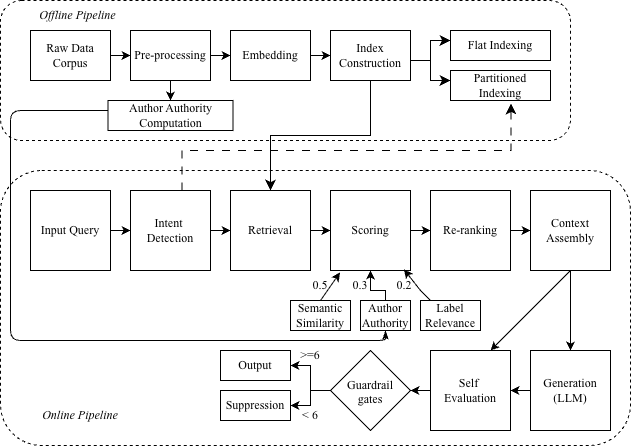

The diagram above was exported from draw.io. Its source (the exported page's mxGraphModel, read from the mxfile embedded in the PNG):
<mxGraphModel dx="934" dy="610" grid="1" gridSize="10" guides="1" tooltips="1" connect="1" arrows="1" fold="1" page="1" pageScale="1" pageWidth="827" pageHeight="1169" background="light-dark(#ffffff, #121212)" math="0" shadow="0">
  <root>
    <mxCell id="0" />
    <mxCell id="1" parent="0" />
    <mxCell id="SrSBg9zOsvtUCVW5hYoA-90" edge="1" parent="1" source="SrSBg9zOsvtUCVW5hYoA-1" style="edgeStyle=orthogonalEdgeStyle;rounded=0;orthogonalLoop=1;jettySize=auto;html=1;" target="SrSBg9zOsvtUCVW5hYoA-4" value="">
      <mxGeometry relative="1" as="geometry" />
    </mxCell>
    <mxCell id="SrSBg9zOsvtUCVW5hYoA-1" parent="1" style="rounded=0;whiteSpace=wrap;html=1;" value="&lt;font face=&quot;Times New Roman&quot;&gt;Raw Data Corpus&lt;/font&gt;" vertex="1">
      <mxGeometry height="50" width="80" x="40" y="120" as="geometry" />
    </mxCell>
    <mxCell id="SrSBg9zOsvtUCVW5hYoA-91" edge="1" parent="1" source="SrSBg9zOsvtUCVW5hYoA-4" style="edgeStyle=orthogonalEdgeStyle;rounded=0;orthogonalLoop=1;jettySize=auto;html=1;" target="SrSBg9zOsvtUCVW5hYoA-5" value="">
      <mxGeometry relative="1" as="geometry" />
    </mxCell>
    <mxCell id="SrSBg9zOsvtUCVW5hYoA-96" edge="1" parent="1" source="SrSBg9zOsvtUCVW5hYoA-4" style="edgeStyle=orthogonalEdgeStyle;rounded=0;orthogonalLoop=1;jettySize=auto;html=1;" target="SrSBg9zOsvtUCVW5hYoA-94" value="">
      <mxGeometry relative="1" as="geometry" />
    </mxCell>
    <mxCell id="SrSBg9zOsvtUCVW5hYoA-4" parent="1" style="rounded=0;whiteSpace=wrap;html=1;align=center;direction=west;" value="&lt;font face=&quot;Times New Roman&quot;&gt;&amp;nbsp;Pre-processing&amp;nbsp;&lt;/font&gt;" vertex="1">
      <mxGeometry height="50" width="80" x="140" y="120" as="geometry" />
    </mxCell>
    <mxCell id="SrSBg9zOsvtUCVW5hYoA-93" edge="1" parent="1" source="SrSBg9zOsvtUCVW5hYoA-5" style="edgeStyle=orthogonalEdgeStyle;rounded=0;orthogonalLoop=1;jettySize=auto;html=1;" target="SrSBg9zOsvtUCVW5hYoA-7" value="">
      <mxGeometry relative="1" as="geometry" />
    </mxCell>
    <mxCell id="SrSBg9zOsvtUCVW5hYoA-5" parent="1" style="rounded=0;whiteSpace=wrap;html=1;align=center;direction=west;" value="&lt;font face=&quot;Times New Roman&quot;&gt;Embedding&lt;/font&gt;" vertex="1">
      <mxGeometry height="50" width="80" x="240" y="120" as="geometry" />
    </mxCell>
    <mxCell id="SrSBg9zOsvtUCVW5hYoA-7" parent="1" style="rounded=0;whiteSpace=wrap;html=1;align=center;direction=west;" value="&lt;font face=&quot;Times New Roman&quot;&gt;Index Construction&lt;/font&gt;" vertex="1">
      <mxGeometry height="50" width="80" x="340" y="120" as="geometry" />
    </mxCell>
    <mxCell id="SrSBg9zOsvtUCVW5hYoA-14" edge="1" parent="1" style="edgeStyle=elbowEdgeStyle;elbow=horizontal;endArrow=classic;html=1;curved=0;rounded=0;endSize=8;startSize=8;" value="">
      <mxGeometry height="50" relative="1" width="50" as="geometry">
        <Array as="points">
          <mxPoint x="440" y="140" />
        </Array>
        <mxPoint x="420" y="150" as="sourcePoint" />
        <mxPoint x="460" y="130" as="targetPoint" />
      </mxGeometry>
    </mxCell>
    <mxCell id="SrSBg9zOsvtUCVW5hYoA-15" parent="1" style="rounded=0;whiteSpace=wrap;html=1;" value="&lt;font face=&quot;Times New Roman&quot;&gt;Flat Indexing&lt;/font&gt;" vertex="1">
      <mxGeometry height="30" width="100" x="460" y="120" as="geometry" />
    </mxCell>
    <mxCell id="SrSBg9zOsvtUCVW5hYoA-16" edge="1" parent="1" style="edgeStyle=elbowEdgeStyle;elbow=horizontal;endArrow=classic;html=1;curved=0;rounded=0;endSize=8;startSize=8;" value="">
      <mxGeometry height="50" relative="1" width="50" as="geometry">
        <Array as="points">
          <mxPoint x="440" y="140" />
        </Array>
        <mxPoint x="420" y="150" as="sourcePoint" />
        <mxPoint x="460" y="170" as="targetPoint" />
      </mxGeometry>
    </mxCell>
    <mxCell id="SrSBg9zOsvtUCVW5hYoA-17" parent="1" style="rounded=0;whiteSpace=wrap;html=1;" value="&lt;font face=&quot;Times New Roman&quot;&gt;Partitioned Indexing&lt;/font&gt;" vertex="1">
      <mxGeometry height="30" width="100" x="460" y="160" as="geometry" />
    </mxCell>
    <mxCell id="SrSBg9zOsvtUCVW5hYoA-21" parent="1" style="text;html=1;whiteSpace=wrap;strokeColor=none;fillColor=none;align=center;verticalAlign=middle;rounded=0;" value="&lt;font face=&quot;Times New Roman&quot;&gt;&lt;i&gt;Offline Pipeline&lt;/i&gt;&lt;/font&gt;" vertex="1">
      <mxGeometry height="30" width="135" x="20" y="90" as="geometry" />
    </mxCell>
    <mxCell id="SrSBg9zOsvtUCVW5hYoA-25" edge="1" parent="1" source="SrSBg9zOsvtUCVW5hYoA-22" style="edgeStyle=orthogonalEdgeStyle;rounded=0;orthogonalLoop=1;jettySize=auto;html=1;" target="SrSBg9zOsvtUCVW5hYoA-24" value="">
      <mxGeometry relative="1" as="geometry" />
    </mxCell>
    <mxCell id="SrSBg9zOsvtUCVW5hYoA-22" parent="1" style="rounded=0;whiteSpace=wrap;html=1;" value="&lt;font face=&quot;Times New Roman&quot;&gt;Input Query&lt;/font&gt;" vertex="1">
      <mxGeometry height="80" width="80" x="40" y="280" as="geometry" />
    </mxCell>
    <mxCell id="SrSBg9zOsvtUCVW5hYoA-27" edge="1" parent="1" source="SrSBg9zOsvtUCVW5hYoA-24" style="edgeStyle=orthogonalEdgeStyle;rounded=0;orthogonalLoop=1;jettySize=auto;html=1;" target="SrSBg9zOsvtUCVW5hYoA-26" value="">
      <mxGeometry relative="1" as="geometry" />
    </mxCell>
    <mxCell id="SrSBg9zOsvtUCVW5hYoA-24" parent="1" style="rounded=0;whiteSpace=wrap;html=1;" value="&lt;font face=&quot;Times New Roman&quot;&gt;Intent&amp;nbsp;&lt;/font&gt;&lt;div&gt;&lt;font face=&quot;Times New Roman&quot;&gt;Detection&lt;/font&gt;&lt;/div&gt;" vertex="1">
      <mxGeometry height="80" width="80" x="140" y="280" as="geometry" />
    </mxCell>
    <mxCell id="SrSBg9zOsvtUCVW5hYoA-29" edge="1" parent="1" source="SrSBg9zOsvtUCVW5hYoA-26" style="edgeStyle=orthogonalEdgeStyle;rounded=0;orthogonalLoop=1;jettySize=auto;html=1;" target="SrSBg9zOsvtUCVW5hYoA-28" value="">
      <mxGeometry relative="1" as="geometry" />
    </mxCell>
    <mxCell id="SrSBg9zOsvtUCVW5hYoA-26" parent="1" style="rounded=0;whiteSpace=wrap;html=1;" value="&lt;font face=&quot;Times New Roman&quot;&gt;Retrieval&lt;/font&gt;" vertex="1">
      <mxGeometry height="80" width="80" x="240" y="280" as="geometry" />
    </mxCell>
    <mxCell id="SrSBg9zOsvtUCVW5hYoA-31" edge="1" parent="1" source="SrSBg9zOsvtUCVW5hYoA-28" style="edgeStyle=orthogonalEdgeStyle;rounded=0;orthogonalLoop=1;jettySize=auto;html=1;" target="SrSBg9zOsvtUCVW5hYoA-30" value="">
      <mxGeometry relative="1" as="geometry" />
    </mxCell>
    <mxCell id="SrSBg9zOsvtUCVW5hYoA-28" parent="1" style="rounded=0;whiteSpace=wrap;html=1;" value="&lt;font face=&quot;Times New Roman&quot;&gt;Scoring&lt;/font&gt;" vertex="1">
      <mxGeometry height="80" width="80" x="340" y="280" as="geometry" />
    </mxCell>
    <mxCell id="SrSBg9zOsvtUCVW5hYoA-46" edge="1" parent="1" source="SrSBg9zOsvtUCVW5hYoA-30" style="edgeStyle=orthogonalEdgeStyle;rounded=0;orthogonalLoop=1;jettySize=auto;html=1;" target="SrSBg9zOsvtUCVW5hYoA-45" value="">
      <mxGeometry relative="1" as="geometry" />
    </mxCell>
    <mxCell id="SrSBg9zOsvtUCVW5hYoA-30" parent="1" style="rounded=0;whiteSpace=wrap;html=1;" value="&lt;font face=&quot;Times New Roman&quot;&gt;Re-ranking&lt;/font&gt;" vertex="1">
      <mxGeometry height="80" width="80" x="440" y="280" as="geometry" />
    </mxCell>
    <mxCell id="SrSBg9zOsvtUCVW5hYoA-36" edge="1" parent="1" style="endArrow=classic;html=1;rounded=0;entryX=0.119;entryY=1.025;entryDx=0;entryDy=0;entryPerimeter=0;" target="SrSBg9zOsvtUCVW5hYoA-28" value="">
      <mxGeometry height="50" relative="1" width="50" as="geometry">
        <Array as="points">
          <mxPoint x="349.52" y="362" />
        </Array>
        <mxPoint x="330" y="390" as="sourcePoint" />
        <mxPoint x="360" y="360" as="targetPoint" />
      </mxGeometry>
    </mxCell>
    <mxCell id="SrSBg9zOsvtUCVW5hYoA-37" parent="1" style="rounded=0;whiteSpace=wrap;html=1;" value="&lt;font face=&quot;Times New Roman&quot;&gt;Semantic Similarity&lt;/font&gt;" vertex="1">
      <mxGeometry height="30" width="60" x="300" y="390" as="geometry" />
    </mxCell>
    <mxCell id="SrSBg9zOsvtUCVW5hYoA-40" edge="1" parent="1" source="SrSBg9zOsvtUCVW5hYoA-39" style="edgeStyle=orthogonalEdgeStyle;rounded=0;orthogonalLoop=1;jettySize=auto;html=1;" target="SrSBg9zOsvtUCVW5hYoA-28" value="">
      <mxGeometry relative="1" as="geometry">
        <Array as="points">
          <mxPoint x="395" y="380" />
          <mxPoint x="380" y="380" />
        </Array>
      </mxGeometry>
    </mxCell>
    <mxCell id="SrSBg9zOsvtUCVW5hYoA-39" parent="1" style="rounded=0;whiteSpace=wrap;html=1;" value="&lt;font face=&quot;Times New Roman&quot;&gt;Author Authority&lt;/font&gt;" vertex="1">
      <mxGeometry height="30" width="50" x="370" y="390" as="geometry" />
    </mxCell>
    <mxCell id="SrSBg9zOsvtUCVW5hYoA-41" parent="1" style="rounded=0;whiteSpace=wrap;html=1;" value="&lt;font face=&quot;Times New Roman&quot;&gt;Label Relevance&lt;/font&gt;" vertex="1">
      <mxGeometry height="30" width="60" x="430" y="390" as="geometry" />
    </mxCell>
    <mxCell id="SrSBg9zOsvtUCVW5hYoA-44" edge="1" parent="1" style="endArrow=classic;html=1;rounded=0;entryX=0.919;entryY=0.988;entryDx=0;entryDy=0;entryPerimeter=0;" target="SrSBg9zOsvtUCVW5hYoA-28" value="">
      <mxGeometry height="50" relative="1" width="50" as="geometry">
        <Array as="points">
          <mxPoint x="430" y="380" />
        </Array>
        <mxPoint x="440" y="390" as="sourcePoint" />
        <mxPoint x="410.48" y="364" as="targetPoint" />
      </mxGeometry>
    </mxCell>
    <mxCell id="SrSBg9zOsvtUCVW5hYoA-49" edge="1" parent="1" source="SrSBg9zOsvtUCVW5hYoA-45" style="edgeStyle=orthogonalEdgeStyle;rounded=0;orthogonalLoop=1;jettySize=auto;html=1;entryX=0.5;entryY=0;entryDx=0;entryDy=0;" target="SrSBg9zOsvtUCVW5hYoA-48">
      <mxGeometry relative="1" as="geometry">
        <Array as="points">
          <mxPoint x="580" y="420" />
          <mxPoint x="580" y="420" />
        </Array>
      </mxGeometry>
    </mxCell>
    <mxCell id="SrSBg9zOsvtUCVW5hYoA-45" parent="1" style="rounded=0;whiteSpace=wrap;html=1;" value="&lt;font face=&quot;Times New Roman&quot;&gt;Context Assembly&lt;/font&gt;" vertex="1">
      <mxGeometry height="80" width="80" x="540" y="280" as="geometry" />
    </mxCell>
    <mxCell id="SrSBg9zOsvtUCVW5hYoA-51" edge="1" parent="1" source="SrSBg9zOsvtUCVW5hYoA-48" style="edgeStyle=orthogonalEdgeStyle;rounded=0;orthogonalLoop=1;jettySize=auto;html=1;exitX=0;exitY=0.5;exitDx=0;exitDy=0;entryX=1;entryY=0.5;entryDx=0;entryDy=0;">
      <mxGeometry relative="1" as="geometry">
        <mxPoint x="520" y="480" as="targetPoint" />
      </mxGeometry>
    </mxCell>
    <mxCell id="SrSBg9zOsvtUCVW5hYoA-48" parent="1" style="rounded=0;whiteSpace=wrap;html=1;" value="&lt;font face=&quot;Times New Roman&quot;&gt;Generation&lt;/font&gt;&lt;div&gt;&lt;font face=&quot;Times New Roman&quot;&gt;(LLM)&lt;/font&gt;&lt;/div&gt;" vertex="1">
      <mxGeometry height="80" width="80" x="540" y="440" as="geometry" />
    </mxCell>
    <mxCell id="SrSBg9zOsvtUCVW5hYoA-56" edge="1" parent="1" source="SrSBg9zOsvtUCVW5hYoA-52" style="edgeStyle=orthogonalEdgeStyle;rounded=0;orthogonalLoop=1;jettySize=auto;html=1;exitX=0;exitY=0.5;exitDx=0;exitDy=0;entryX=1;entryY=0.5;entryDx=0;entryDy=0;" target="SrSBg9zOsvtUCVW5hYoA-54">
      <mxGeometry relative="1" as="geometry" />
    </mxCell>
    <mxCell id="SrSBg9zOsvtUCVW5hYoA-52" parent="1" style="rounded=0;whiteSpace=wrap;html=1;" value="&lt;font face=&quot;Times New Roman&quot;&gt;Self&amp;nbsp;&lt;/font&gt;&lt;div&gt;&lt;font face=&quot;Times New Roman&quot;&gt;Evaluation&lt;/font&gt;&lt;/div&gt;" vertex="1">
      <mxGeometry height="80" width="80" x="440" y="440" as="geometry" />
    </mxCell>
    <mxCell id="SrSBg9zOsvtUCVW5hYoA-64" edge="1" parent="1" source="SrSBg9zOsvtUCVW5hYoA-54" style="edgeStyle=orthogonalEdgeStyle;rounded=0;orthogonalLoop=1;jettySize=auto;html=1;exitX=0;exitY=0.5;exitDx=0;exitDy=0;entryX=1;entryY=0.5;entryDx=0;entryDy=0;" target="SrSBg9zOsvtUCVW5hYoA-58">
      <mxGeometry relative="1" as="geometry" />
    </mxCell>
    <mxCell id="SrSBg9zOsvtUCVW5hYoA-65" edge="1" parent="1" source="SrSBg9zOsvtUCVW5hYoA-54" style="edgeStyle=orthogonalEdgeStyle;rounded=0;orthogonalLoop=1;jettySize=auto;html=1;exitX=0;exitY=0.5;exitDx=0;exitDy=0;entryX=1;entryY=0.5;entryDx=0;entryDy=0;" target="SrSBg9zOsvtUCVW5hYoA-59">
      <mxGeometry relative="1" as="geometry" />
    </mxCell>
    <mxCell id="SrSBg9zOsvtUCVW5hYoA-54" parent="1" style="rhombus;whiteSpace=wrap;html=1;shapeInside=1;" value="&lt;font face=&quot;Times New Roman&quot;&gt;Guardrail gates&lt;/font&gt;" vertex="1">
      <mxGeometry height="80" width="80" x="340" y="440" as="geometry" />
    </mxCell>
    <mxCell id="SrSBg9zOsvtUCVW5hYoA-58" parent="1" style="rounded=0;whiteSpace=wrap;html=1;" value="&lt;font face=&quot;Times New Roman&quot;&gt;Output&lt;/font&gt;" vertex="1">
      <mxGeometry height="30" width="70" x="230" y="440" as="geometry" />
    </mxCell>
    <mxCell id="SrSBg9zOsvtUCVW5hYoA-59" parent="1" style="rounded=0;whiteSpace=wrap;html=1;" value="&lt;font face=&quot;Times New Roman&quot;&gt;Suppression&lt;/font&gt;" vertex="1">
      <mxGeometry height="30" width="70" x="230" y="480" as="geometry" />
    </mxCell>
    <mxCell id="SrSBg9zOsvtUCVW5hYoA-69" edge="1" parent="1" source="SrSBg9zOsvtUCVW5hYoA-45" style="endArrow=classic;html=1;rounded=0;endFill=1;exitX=0.5;exitY=1;exitDx=0;exitDy=0;" value="">
      <mxGeometry height="50" relative="1" width="50" as="geometry">
        <mxPoint x="570" y="362.48" as="sourcePoint" />
        <mxPoint x="500" y="440" as="targetPoint" />
      </mxGeometry>
    </mxCell>
    <mxCell id="SrSBg9zOsvtUCVW5hYoA-70" parent="1" style="text;html=1;whiteSpace=wrap;strokeColor=none;fillColor=none;align=center;verticalAlign=middle;rounded=0;" value="&lt;font face=&quot;Times New Roman&quot;&gt;0.5&lt;/font&gt;" vertex="1">
      <mxGeometry height="30" width="60" x="300" y="360" as="geometry" />
    </mxCell>
    <mxCell id="SrSBg9zOsvtUCVW5hYoA-71" parent="1" style="text;html=1;whiteSpace=wrap;strokeColor=none;fillColor=none;align=center;verticalAlign=middle;rounded=0;" value="&lt;font face=&quot;Times New Roman&quot;&gt;0.3&lt;/font&gt;" vertex="1">
      <mxGeometry height="30" width="60" x="340" y="360" as="geometry" />
    </mxCell>
    <mxCell id="SrSBg9zOsvtUCVW5hYoA-72" parent="1" style="text;html=1;whiteSpace=wrap;strokeColor=none;fillColor=none;align=center;verticalAlign=middle;rounded=0;" value="&lt;font face=&quot;Times New Roman&quot;&gt;0.2&lt;/font&gt;" vertex="1">
      <mxGeometry height="30" width="60" x="384" y="360" as="geometry" />
    </mxCell>
    <mxCell id="SrSBg9zOsvtUCVW5hYoA-73" parent="1" style="rounded=1;whiteSpace=wrap;html=1;fillColor=none;dashed=1;" value="" vertex="1">
      <mxGeometry height="275" width="630" x="10" y="260" as="geometry" />
    </mxCell>
    <mxCell id="SrSBg9zOsvtUCVW5hYoA-76" parent="1" style="text;html=1;whiteSpace=wrap;strokeColor=none;fillColor=none;align=center;verticalAlign=middle;rounded=0;" value="&lt;i&gt;&lt;font face=&quot;Times New Roman&quot;&gt;Online Pipeline&lt;/font&gt;&lt;/i&gt;" vertex="1">
      <mxGeometry height="30" width="100" x="40" y="490" as="geometry" />
    </mxCell>
    <mxCell id="SrSBg9zOsvtUCVW5hYoA-79" parent="1" style="text;html=1;whiteSpace=wrap;strokeColor=none;fillColor=none;align=center;verticalAlign=middle;rounded=0;" value="&lt;font face=&quot;Times New Roman&quot;&gt;&amp;gt;=6&lt;/font&gt;" vertex="1">
      <mxGeometry height="30" width="60" x="290" y="430" as="geometry" />
    </mxCell>
    <mxCell id="SrSBg9zOsvtUCVW5hYoA-80" parent="1" style="text;html=1;whiteSpace=wrap;strokeColor=none;fillColor=none;align=center;verticalAlign=middle;rounded=0;" value="&lt;font face=&quot;Times New Roman&quot;&gt;&amp;lt; 6&lt;/font&gt;" vertex="1">
      <mxGeometry height="30" width="60" x="290" y="490" as="geometry" />
    </mxCell>
    <mxCell id="SrSBg9zOsvtUCVW5hYoA-86" edge="1" parent="1" source="SrSBg9zOsvtUCVW5hYoA-7" style="edgeStyle=elbowEdgeStyle;elbow=vertical;endArrow=classic;html=1;curved=0;rounded=0;endSize=8;startSize=8;entryX=0.5;entryY=0;entryDx=0;entryDy=0;exitX=0.5;exitY=0;exitDx=0;exitDy=0;" value="">
      <mxGeometry height="50" relative="1" width="50" as="geometry">
        <mxPoint x="330" y="230" as="sourcePoint" />
        <mxPoint x="280" y="280" as="targetPoint" />
      </mxGeometry>
    </mxCell>
    <mxCell id="SrSBg9zOsvtUCVW5hYoA-87" edge="1" parent="1" style="edgeStyle=elbowEdgeStyle;elbow=vertical;endArrow=classic;html=1;curved=0;rounded=0;endSize=8;startSize=8;dashed=1;dashPattern=8 8;exitX=0.605;exitY=1.1;exitDx=0;exitDy=0;exitPerimeter=0;entryX=0.605;entryY=1.1;entryDx=0;entryDy=0;entryPerimeter=0;" target="SrSBg9zOsvtUCVW5hYoA-17" value="">
      <mxGeometry height="50" relative="1" width="50" as="geometry">
        <Array as="points">
          <mxPoint x="350" y="240" />
        </Array>
        <mxPoint x="191.52" y="280" as="sourcePoint" />
        <mxPoint x="520" y="210" as="targetPoint" />
      </mxGeometry>
    </mxCell>
    <mxCell id="SrSBg9zOsvtUCVW5hYoA-88" parent="1" style="rounded=1;whiteSpace=wrap;html=1;dashed=1;fillColor=none;" value="" vertex="1">
      <mxGeometry height="140" width="570" x="10" y="90" as="geometry" />
    </mxCell>
    <mxCell id="SrSBg9zOsvtUCVW5hYoA-102" edge="1" parent="1" source="SrSBg9zOsvtUCVW5hYoA-94" style="edgeStyle=orthogonalEdgeStyle;rounded=1;orthogonalLoop=1;jettySize=auto;html=1;endArrow=classicThin;endFill=1;startArrow=none;startFill=0;curved=0;" target="SrSBg9zOsvtUCVW5hYoA-39">
      <mxGeometry relative="1" as="geometry">
        <Array as="points">
          <mxPoint x="20" y="200" />
          <mxPoint x="20" y="430" />
          <mxPoint x="395" y="430" />
        </Array>
        <mxPoint x="20" y="430" as="targetPoint" />
      </mxGeometry>
    </mxCell>
    <mxCell id="SrSBg9zOsvtUCVW5hYoA-94" parent="1" style="rounded=0;whiteSpace=wrap;html=1;align=center;direction=west;" value="&lt;font face=&quot;Times New Roman&quot;&gt;Author Authority Computation&lt;/font&gt;" vertex="1">
      <mxGeometry height="30" width="125" x="117.5" y="190" as="geometry" />
    </mxCell>
  </root>
</mxGraphModel>